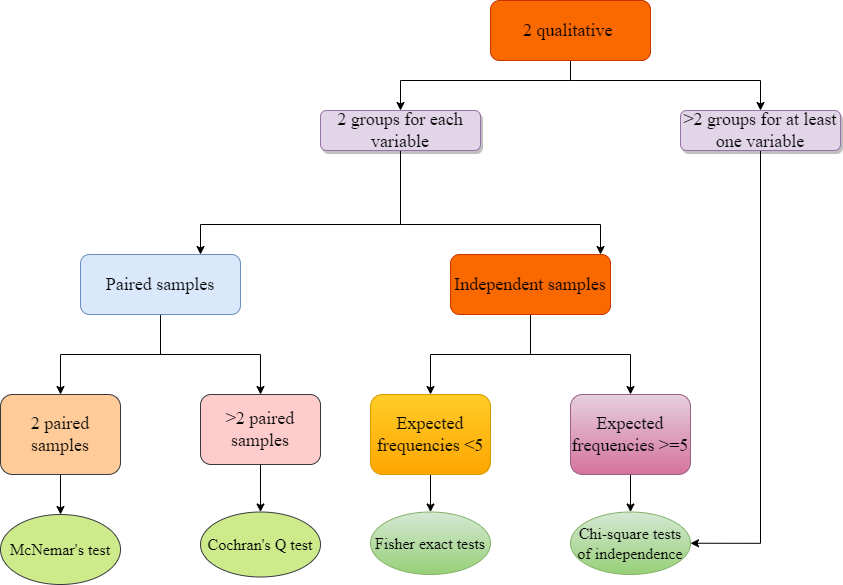

The diagram above was exported from draw.io. Its source (the exported page's mxGraphModel, read from the mxfile embedded in the PNG):
<mxGraphModel dx="868" dy="482" grid="0" gridSize="10" guides="1" tooltips="1" connect="1" arrows="1" fold="1" page="1" pageScale="1" pageWidth="827" pageHeight="1169" math="0" shadow="0">
  <root>
    <mxCell id="WIyWlLk6GJQsqaUBKTNV-0" />
    <mxCell id="WIyWlLk6GJQsqaUBKTNV-1" parent="WIyWlLk6GJQsqaUBKTNV-0" />
    <mxCell id="ogijDcICbDlvRAplbzjk-0" style="edgeStyle=orthogonalEdgeStyle;rounded=0;orthogonalLoop=1;jettySize=auto;html=1;exitX=0.5;exitY=1;exitDx=0;exitDy=0;entryX=0.5;entryY=0;entryDx=0;entryDy=0;" parent="WIyWlLk6GJQsqaUBKTNV-1" source="ogijDcICbDlvRAplbzjk-1" target="ogijDcICbDlvRAplbzjk-8" edge="1">
      <mxGeometry relative="1" as="geometry" />
    </mxCell>
    <mxCell id="ogijDcICbDlvRAplbzjk-1" value="&lt;font style=&quot;font-size: 18px;&quot; face=&quot;Times New Roman&quot;&gt;2 paired samples&lt;/font&gt;" style="rounded=1;whiteSpace=wrap;html=1;fontSize=12;glass=0;strokeWidth=1;shadow=0;fillColor=#ffcc99;strokeColor=#36393d;" parent="WIyWlLk6GJQsqaUBKTNV-1" vertex="1">
      <mxGeometry y="404" width="120" height="80" as="geometry" />
    </mxCell>
    <mxCell id="ogijDcICbDlvRAplbzjk-2" style="edgeStyle=orthogonalEdgeStyle;rounded=0;orthogonalLoop=1;jettySize=auto;html=1;entryX=0.5;entryY=0;entryDx=0;entryDy=0;" parent="WIyWlLk6GJQsqaUBKTNV-1" source="ogijDcICbDlvRAplbzjk-3" target="ogijDcICbDlvRAplbzjk-9" edge="1">
      <mxGeometry relative="1" as="geometry" />
    </mxCell>
    <mxCell id="ogijDcICbDlvRAplbzjk-3" value="&lt;font face=&quot;Times New Roman&quot;&gt;&lt;span style=&quot;font-size: 18px;&quot;&gt;&amp;gt;2 paired samples&lt;/span&gt;&lt;/font&gt;" style="rounded=1;whiteSpace=wrap;html=1;fillColor=#ffcccc;strokeColor=#36393d;" parent="WIyWlLk6GJQsqaUBKTNV-1" vertex="1">
      <mxGeometry x="200" y="404" width="120" height="70" as="geometry" />
    </mxCell>
    <mxCell id="ogijDcICbDlvRAplbzjk-4" style="edgeStyle=orthogonalEdgeStyle;rounded=0;orthogonalLoop=1;jettySize=auto;html=1;exitX=0.5;exitY=1;exitDx=0;exitDy=0;entryX=0.5;entryY=0;entryDx=0;entryDy=0;" parent="WIyWlLk6GJQsqaUBKTNV-1" source="ogijDcICbDlvRAplbzjk-5" target="ogijDcICbDlvRAplbzjk-10" edge="1">
      <mxGeometry relative="1" as="geometry" />
    </mxCell>
    <mxCell id="ogijDcICbDlvRAplbzjk-5" value="&lt;font style=&quot;font-size: 18px;&quot; face=&quot;Times New Roman&quot;&gt;Expected frequencies &amp;lt;5&lt;/font&gt;" style="rounded=1;whiteSpace=wrap;html=1;fillColor=#ffcd28;gradientColor=#ffa500;strokeColor=#d79b00;" parent="WIyWlLk6GJQsqaUBKTNV-1" vertex="1">
      <mxGeometry x="370" y="404" width="120" height="80" as="geometry" />
    </mxCell>
    <mxCell id="ogijDcICbDlvRAplbzjk-6" style="edgeStyle=orthogonalEdgeStyle;rounded=0;orthogonalLoop=1;jettySize=auto;html=1;exitX=0.5;exitY=1;exitDx=0;exitDy=0;entryX=0.5;entryY=0;entryDx=0;entryDy=0;" parent="WIyWlLk6GJQsqaUBKTNV-1" source="ogijDcICbDlvRAplbzjk-7" target="ogijDcICbDlvRAplbzjk-11" edge="1">
      <mxGeometry relative="1" as="geometry" />
    </mxCell>
    <mxCell id="ogijDcICbDlvRAplbzjk-7" value="&lt;font style=&quot;font-size: 18px;&quot; face=&quot;Times New Roman&quot;&gt;Expected frequencies &amp;gt;=5&lt;/font&gt;" style="rounded=1;whiteSpace=wrap;html=1;fillColor=#e6d0de;gradientColor=#d5739d;strokeColor=#996185;" parent="WIyWlLk6GJQsqaUBKTNV-1" vertex="1">
      <mxGeometry x="570" y="404" width="120" height="80" as="geometry" />
    </mxCell>
    <mxCell id="ogijDcICbDlvRAplbzjk-8" value="&lt;font style=&quot;font-size: 16px;&quot; face=&quot;Times New Roman&quot;&gt;McNemar's test&lt;/font&gt;" style="ellipse;whiteSpace=wrap;html=1;fillColor=#cdeb8b;strokeColor=#36393d;" parent="WIyWlLk6GJQsqaUBKTNV-1" vertex="1">
      <mxGeometry y="524" width="120" height="70" as="geometry" />
    </mxCell>
    <mxCell id="ogijDcICbDlvRAplbzjk-9" value="&lt;font style=&quot;font-size: 16px;&quot; face=&quot;Times New Roman&quot;&gt;Cochran's Q test&lt;/font&gt;" style="ellipse;whiteSpace=wrap;html=1;fillColor=#cdeb8b;strokeColor=#36393d;" parent="WIyWlLk6GJQsqaUBKTNV-1" vertex="1">
      <mxGeometry x="200" y="521.5" width="120" height="65" as="geometry" />
    </mxCell>
    <mxCell id="ogijDcICbDlvRAplbzjk-10" value="&lt;font style=&quot;font-size: 16px;&quot; face=&quot;Times New Roman&quot;&gt;Fisher exact tests&lt;/font&gt;" style="ellipse;whiteSpace=wrap;html=1;fillColor=#d5e8d4;gradientColor=#97d077;strokeColor=#82b366;" parent="WIyWlLk6GJQsqaUBKTNV-1" vertex="1">
      <mxGeometry x="370" y="521.5" width="120" height="62.5" as="geometry" />
    </mxCell>
    <mxCell id="ogijDcICbDlvRAplbzjk-11" value="&lt;font face=&quot;Times New Roman&quot; style=&quot;font-size: 16px;&quot;&gt;Chi-square tests of independence&lt;/font&gt;" style="ellipse;whiteSpace=wrap;html=1;fillColor=#d5e8d4;gradientColor=#97d077;strokeColor=#82b366;" parent="WIyWlLk6GJQsqaUBKTNV-1" vertex="1">
      <mxGeometry x="570" y="521.5" width="120" height="62.5" as="geometry" />
    </mxCell>
    <mxCell id="ogijDcICbDlvRAplbzjk-12" style="edgeStyle=orthogonalEdgeStyle;rounded=0;orthogonalLoop=1;jettySize=auto;html=1;entryX=0.5;entryY=0;entryDx=0;entryDy=0;" parent="WIyWlLk6GJQsqaUBKTNV-1" source="ogijDcICbDlvRAplbzjk-14" target="ogijDcICbDlvRAplbzjk-1" edge="1">
      <mxGeometry relative="1" as="geometry" />
    </mxCell>
    <mxCell id="ogijDcICbDlvRAplbzjk-13" style="edgeStyle=orthogonalEdgeStyle;rounded=0;orthogonalLoop=1;jettySize=auto;html=1;entryX=0.5;entryY=0;entryDx=0;entryDy=0;" parent="WIyWlLk6GJQsqaUBKTNV-1" source="ogijDcICbDlvRAplbzjk-14" target="ogijDcICbDlvRAplbzjk-3" edge="1">
      <mxGeometry relative="1" as="geometry" />
    </mxCell>
    <mxCell id="ogijDcICbDlvRAplbzjk-14" value="&lt;font style=&quot;font-size: 18px;&quot; face=&quot;Times New Roman&quot;&gt;Paired samples&lt;/font&gt;" style="rounded=1;whiteSpace=wrap;html=1;fillColor=#dae8fc;strokeColor=#6c8ebf;" parent="WIyWlLk6GJQsqaUBKTNV-1" vertex="1">
      <mxGeometry x="80" y="264" width="160" height="60" as="geometry" />
    </mxCell>
    <mxCell id="ogijDcICbDlvRAplbzjk-15" style="edgeStyle=orthogonalEdgeStyle;rounded=0;orthogonalLoop=1;jettySize=auto;html=1;entryX=0.5;entryY=0;entryDx=0;entryDy=0;" parent="WIyWlLk6GJQsqaUBKTNV-1" source="ogijDcICbDlvRAplbzjk-17" target="ogijDcICbDlvRAplbzjk-5" edge="1">
      <mxGeometry relative="1" as="geometry" />
    </mxCell>
    <mxCell id="ogijDcICbDlvRAplbzjk-16" style="edgeStyle=orthogonalEdgeStyle;rounded=0;orthogonalLoop=1;jettySize=auto;html=1;" parent="WIyWlLk6GJQsqaUBKTNV-1" source="ogijDcICbDlvRAplbzjk-17" target="ogijDcICbDlvRAplbzjk-7" edge="1">
      <mxGeometry relative="1" as="geometry" />
    </mxCell>
    <mxCell id="ogijDcICbDlvRAplbzjk-17" value="&lt;font style=&quot;font-size: 18px;&quot; face=&quot;Times New Roman&quot;&gt;Independent samples&lt;/font&gt;" style="rounded=1;whiteSpace=wrap;html=1;fillColor=#fa6800;strokeColor=#C73500;fontColor=#000000;" parent="WIyWlLk6GJQsqaUBKTNV-1" vertex="1">
      <mxGeometry x="450" y="264" width="160" height="60" as="geometry" />
    </mxCell>
    <mxCell id="ogijDcICbDlvRAplbzjk-18" style="edgeStyle=orthogonalEdgeStyle;rounded=0;orthogonalLoop=1;jettySize=auto;html=1;" parent="WIyWlLk6GJQsqaUBKTNV-1" source="ogijDcICbDlvRAplbzjk-20" target="ogijDcICbDlvRAplbzjk-14" edge="1">
      <mxGeometry relative="1" as="geometry">
        <Array as="points">
          <mxPoint x="400" y="234" />
          <mxPoint x="200" y="234" />
        </Array>
      </mxGeometry>
    </mxCell>
    <mxCell id="ogijDcICbDlvRAplbzjk-19" style="edgeStyle=orthogonalEdgeStyle;rounded=0;orthogonalLoop=1;jettySize=auto;html=1;" parent="WIyWlLk6GJQsqaUBKTNV-1" source="ogijDcICbDlvRAplbzjk-20" target="ogijDcICbDlvRAplbzjk-17" edge="1">
      <mxGeometry relative="1" as="geometry">
        <Array as="points">
          <mxPoint x="400" y="234" />
          <mxPoint x="600" y="234" />
        </Array>
      </mxGeometry>
    </mxCell>
    <mxCell id="ogijDcICbDlvRAplbzjk-20" value="&lt;font style=&quot;font-size: 18px;&quot; face=&quot;Times New Roman&quot;&gt;2 groups for each variable&lt;/font&gt;" style="rounded=1;whiteSpace=wrap;html=1;fillColor=#e1d5e7;strokeColor=#9673a6;shadow=1;" parent="WIyWlLk6GJQsqaUBKTNV-1" vertex="1">
      <mxGeometry x="320" y="120" width="160" height="40" as="geometry" />
    </mxCell>
    <mxCell id="ogijDcICbDlvRAplbzjk-25" style="edgeStyle=orthogonalEdgeStyle;rounded=0;orthogonalLoop=1;jettySize=auto;html=1;entryX=1;entryY=0.5;entryDx=0;entryDy=0;" parent="WIyWlLk6GJQsqaUBKTNV-1" source="ogijDcICbDlvRAplbzjk-21" target="ogijDcICbDlvRAplbzjk-11" edge="1">
      <mxGeometry relative="1" as="geometry" />
    </mxCell>
    <mxCell id="ogijDcICbDlvRAplbzjk-21" value="&lt;font face=&quot;Times New Roman&quot;&gt;&lt;span style=&quot;font-size: 18px;&quot;&gt;&amp;gt;2 groups for at least one variable&lt;/span&gt;&lt;/font&gt;" style="rounded=1;whiteSpace=wrap;html=1;fillColor=#e1d5e7;strokeColor=#9673a6;shadow=1;" parent="WIyWlLk6GJQsqaUBKTNV-1" vertex="1">
      <mxGeometry x="680" y="120" width="160" height="40" as="geometry" />
    </mxCell>
    <mxCell id="ogijDcICbDlvRAplbzjk-23" style="edgeStyle=orthogonalEdgeStyle;rounded=0;orthogonalLoop=1;jettySize=auto;html=1;entryX=0.5;entryY=0;entryDx=0;entryDy=0;" parent="WIyWlLk6GJQsqaUBKTNV-1" source="ogijDcICbDlvRAplbzjk-22" target="ogijDcICbDlvRAplbzjk-20" edge="1">
      <mxGeometry relative="1" as="geometry">
        <Array as="points">
          <mxPoint x="570" y="90" />
          <mxPoint x="400" y="90" />
        </Array>
      </mxGeometry>
    </mxCell>
    <mxCell id="ogijDcICbDlvRAplbzjk-24" style="edgeStyle=orthogonalEdgeStyle;rounded=0;orthogonalLoop=1;jettySize=auto;html=1;entryX=0.5;entryY=0;entryDx=0;entryDy=0;" parent="WIyWlLk6GJQsqaUBKTNV-1" source="ogijDcICbDlvRAplbzjk-22" target="ogijDcICbDlvRAplbzjk-21" edge="1">
      <mxGeometry relative="1" as="geometry">
        <Array as="points">
          <mxPoint x="570" y="90" />
          <mxPoint x="760" y="90" />
        </Array>
      </mxGeometry>
    </mxCell>
    <mxCell id="ogijDcICbDlvRAplbzjk-22" value="&lt;font style=&quot;font-size: 18px;&quot; face=&quot;Times New Roman&quot;&gt;2 qualitative&amp;nbsp;&lt;/font&gt;" style="rounded=1;whiteSpace=wrap;html=1;fillColor=#fa6800;strokeColor=#C73500;fontColor=#000000;" parent="WIyWlLk6GJQsqaUBKTNV-1" vertex="1">
      <mxGeometry x="490" y="10" width="160" height="60" as="geometry" />
    </mxCell>
  </root>
</mxGraphModel>